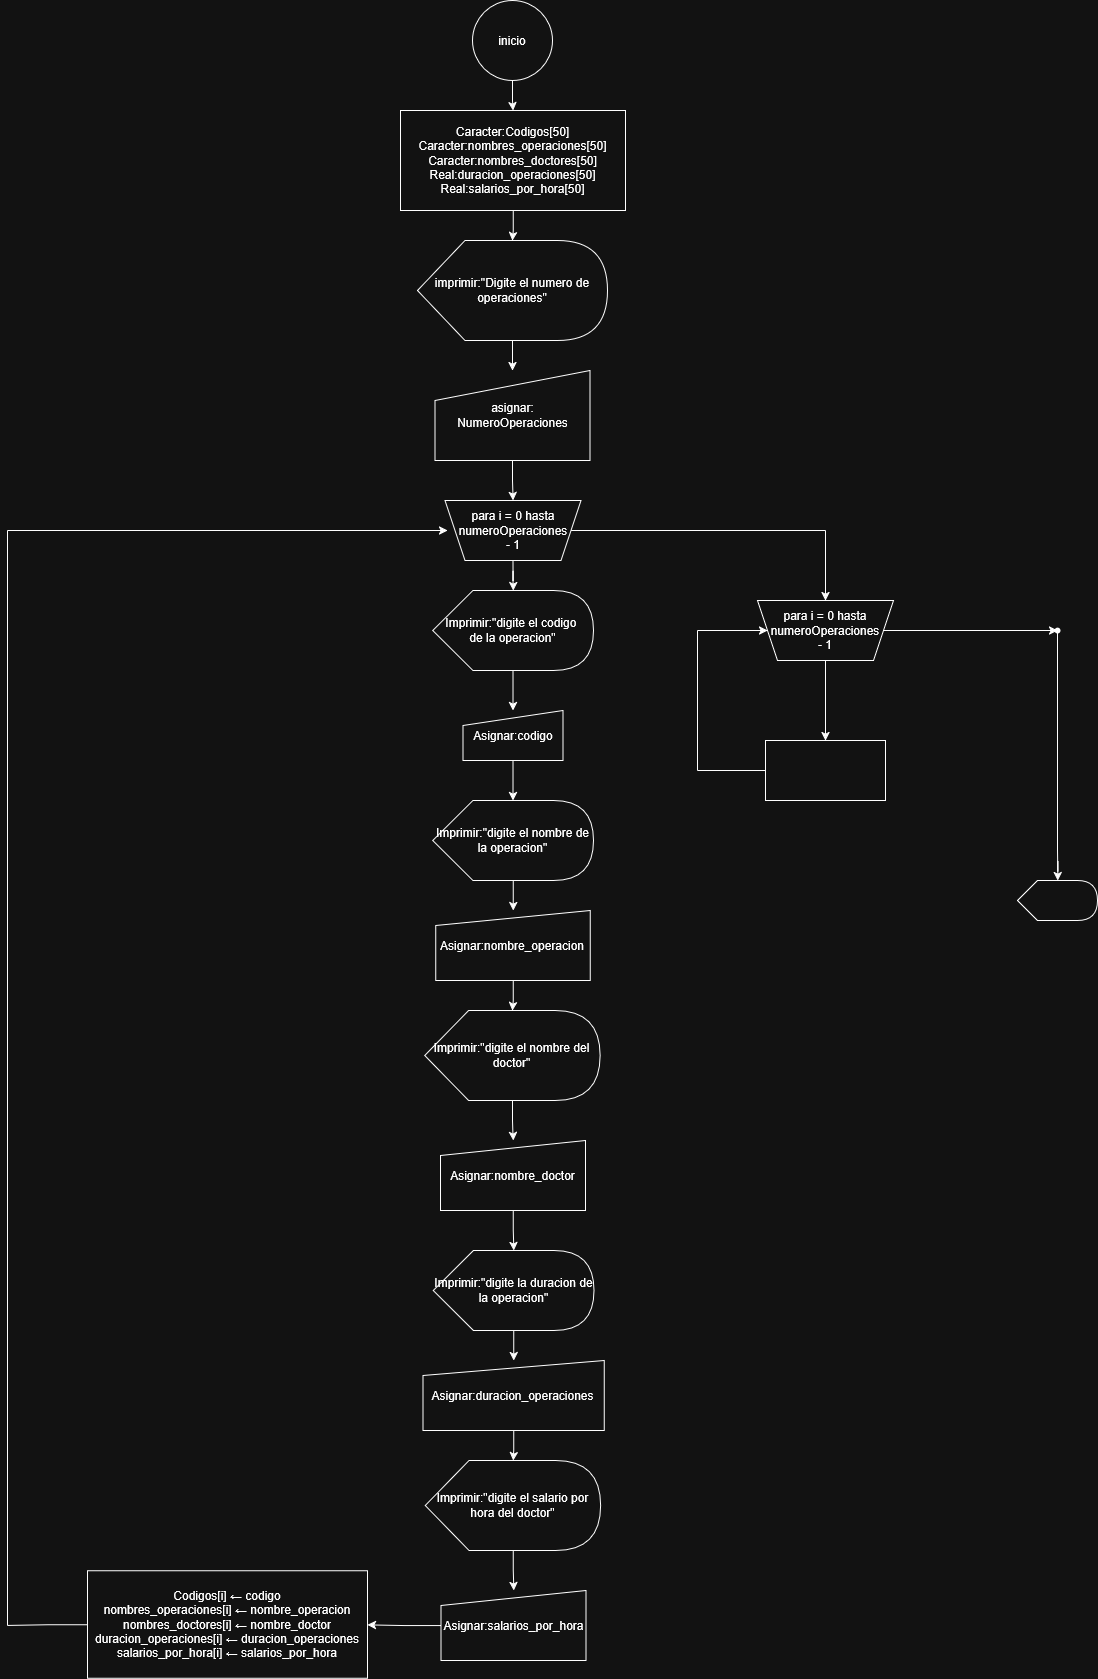

The diagram above was exported from draw.io. Its source (the exported page's mxGraphModel, read from the mxfile embedded in the PNG):
<mxGraphModel dx="5283" dy="2293" grid="1" gridSize="10" guides="1" tooltips="1" connect="1" arrows="1" fold="1" page="1" pageScale="1" pageWidth="850" pageHeight="1100" math="0" shadow="0">
  <root>
    <mxCell id="0" />
    <mxCell id="1" parent="0" />
    <mxCell id="ZIBCg8_5bDLj5ok8akt5-3" edge="1" parent="1" source="ZIBCg8_5bDLj5ok8akt5-1" style="edgeStyle=orthogonalEdgeStyle;rounded=0;orthogonalLoop=1;jettySize=auto;html=1;" target="ZIBCg8_5bDLj5ok8akt5-2" value="">
      <mxGeometry relative="1" as="geometry" />
    </mxCell>
    <mxCell id="ZIBCg8_5bDLj5ok8akt5-1" parent="1" style="ellipse;whiteSpace=wrap;html=1;aspect=fixed;" value="inicio" vertex="1">
      <mxGeometry height="80" width="80" x="385" as="geometry" />
    </mxCell>
    <mxCell id="ZIBCg8_5bDLj5ok8akt5-5" edge="1" parent="1" source="ZIBCg8_5bDLj5ok8akt5-2" style="edgeStyle=orthogonalEdgeStyle;rounded=0;orthogonalLoop=1;jettySize=auto;html=1;" target="ZIBCg8_5bDLj5ok8akt5-4" value="">
      <mxGeometry relative="1" as="geometry" />
    </mxCell>
    <mxCell id="ZIBCg8_5bDLj5ok8akt5-2" parent="1" style="whiteSpace=wrap;html=1;" value="&lt;div&gt;Caracter:Codigos[50]&lt;/div&gt;&lt;div&gt;&lt;div&gt;Caracter:nombres_operaciones[50]&lt;/div&gt;&lt;div&gt;Caracter:nombres_doctores[50]&lt;/div&gt;&lt;div&gt;Real:duracion_operaciones[50]&lt;/div&gt;Real:salarios_por_hora[50]&lt;/div&gt;" vertex="1">
      <mxGeometry height="100" width="225" x="313" y="110" as="geometry" />
    </mxCell>
    <mxCell id="ZIBCg8_5bDLj5ok8akt5-7" edge="1" parent="1" source="ZIBCg8_5bDLj5ok8akt5-4" style="edgeStyle=orthogonalEdgeStyle;rounded=0;orthogonalLoop=1;jettySize=auto;html=1;" target="ZIBCg8_5bDLj5ok8akt5-6" value="">
      <mxGeometry relative="1" as="geometry" />
    </mxCell>
    <mxCell id="ZIBCg8_5bDLj5ok8akt5-4" parent="1" style="shape=display;whiteSpace=wrap;html=1;" value="imprimir:&quot;Digite el numero de operaciones&quot;" vertex="1">
      <mxGeometry height="100" width="190" x="330" y="240" as="geometry" />
    </mxCell>
    <mxCell id="ZIBCg8_5bDLj5ok8akt5-16" edge="1" parent="1" source="ZIBCg8_5bDLj5ok8akt5-6" style="edgeStyle=orthogonalEdgeStyle;rounded=0;orthogonalLoop=1;jettySize=auto;html=1;" target="ZIBCg8_5bDLj5ok8akt5-12" value="">
      <mxGeometry relative="1" as="geometry" />
    </mxCell>
    <mxCell id="ZIBCg8_5bDLj5ok8akt5-6" parent="1" style="shape=manualInput;whiteSpace=wrap;html=1;" value="&lt;div&gt;asignar:&lt;/div&gt;&lt;div&gt;NumeroOperaciones&lt;/div&gt;" vertex="1">
      <mxGeometry height="90" width="155" x="347.5" y="370" as="geometry" />
    </mxCell>
    <mxCell id="ZIBCg8_5bDLj5ok8akt5-18" edge="1" parent="1" source="ZIBCg8_5bDLj5ok8akt5-12" style="edgeStyle=orthogonalEdgeStyle;rounded=0;orthogonalLoop=1;jettySize=auto;html=1;" target="ZIBCg8_5bDLj5ok8akt5-17" value="">
      <mxGeometry relative="1" as="geometry" />
    </mxCell>
    <mxCell id="ZIBCg8_5bDLj5ok8akt5-22" edge="1" parent="1" source="ZIBCg8_5bDLj5ok8akt5-12" style="edgeStyle=orthogonalEdgeStyle;rounded=0;orthogonalLoop=1;jettySize=auto;html=1;endArrow=none;endFill=0;" value="">
      <mxGeometry relative="1" as="geometry">
        <mxPoint x="738" y="530" as="targetPoint" />
      </mxGeometry>
    </mxCell>
    <mxCell id="ZIBCg8_5bDLj5ok8akt5-12" parent="1" style="shape=trapezoid;perimeter=trapezoidPerimeter;whiteSpace=wrap;html=1;fixedSize=1;rotation=180;" value="" vertex="1">
      <mxGeometry height="60" width="136" x="357.5" y="500" as="geometry" />
    </mxCell>
    <mxCell id="ZIBCg8_5bDLj5ok8akt5-14" parent="1" style="text;html=1;whiteSpace=wrap;strokeColor=none;fillColor=none;align=center;verticalAlign=middle;rounded=0;" value="&lt;div&gt;para i = 0 hasta&lt;/div&gt;&lt;div&gt;numeroOperaciones - 1&lt;/div&gt;" vertex="1">
      <mxGeometry height="30" width="60" x="395.5" y="515" as="geometry" />
    </mxCell>
    <mxCell id="ZIBCg8_5bDLj5ok8akt5-27" edge="1" parent="1" source="ZIBCg8_5bDLj5ok8akt5-17" style="edgeStyle=orthogonalEdgeStyle;rounded=0;orthogonalLoop=1;jettySize=auto;html=1;" target="ZIBCg8_5bDLj5ok8akt5-26" value="">
      <mxGeometry relative="1" as="geometry" />
    </mxCell>
    <mxCell id="ZIBCg8_5bDLj5ok8akt5-17" parent="1" style="shape=display;whiteSpace=wrap;html=1;" value="&lt;div&gt;Imprimir:&quot;digite el codigo&amp;nbsp;&lt;/div&gt;&lt;div&gt;de la operacion&quot;&lt;/div&gt;" vertex="1">
      <mxGeometry height="80" width="160.75" x="345.13" y="590" as="geometry" />
    </mxCell>
    <mxCell id="ZIBCg8_5bDLj5ok8akt5-48" edge="1" parent="1" source="ZIBCg8_5bDLj5ok8akt5-19" style="edgeStyle=orthogonalEdgeStyle;rounded=0;orthogonalLoop=1;jettySize=auto;html=1;" target="ZIBCg8_5bDLj5ok8akt5-47" value="">
      <mxGeometry relative="1" as="geometry" />
    </mxCell>
    <mxCell id="ZIBCg8_5bDLj5ok8akt5-55" edge="1" parent="1" source="ZIBCg8_5bDLj5ok8akt5-19" style="edgeStyle=orthogonalEdgeStyle;rounded=0;orthogonalLoop=1;jettySize=auto;html=1;" target="ZIBCg8_5bDLj5ok8akt5-54" value="">
      <mxGeometry relative="1" as="geometry" />
    </mxCell>
    <mxCell id="ZIBCg8_5bDLj5ok8akt5-19" parent="1" style="shape=trapezoid;perimeter=trapezoidPerimeter;whiteSpace=wrap;html=1;fixedSize=1;rotation=180;" value="" vertex="1">
      <mxGeometry height="60" width="136" x="670" y="600" as="geometry" />
    </mxCell>
    <mxCell id="ZIBCg8_5bDLj5ok8akt5-20" parent="1" style="text;html=1;whiteSpace=wrap;strokeColor=none;fillColor=none;align=center;verticalAlign=middle;rounded=0;" value="&lt;div&gt;para i = 0 hasta&lt;/div&gt;&lt;div&gt;numeroOperaciones - 1&lt;/div&gt;" vertex="1">
      <mxGeometry height="30" width="60" x="708" y="615" as="geometry" />
    </mxCell>
    <mxCell id="ZIBCg8_5bDLj5ok8akt5-23" edge="1" parent="1" style="edgeStyle=orthogonalEdgeStyle;rounded=0;orthogonalLoop=1;jettySize=auto;html=1;entryX=0.5;entryY=1;entryDx=0;entryDy=0;" target="ZIBCg8_5bDLj5ok8akt5-19" value="">
      <mxGeometry relative="1" as="geometry">
        <mxPoint x="738" y="530" as="sourcePoint" />
      </mxGeometry>
    </mxCell>
    <mxCell id="ZIBCg8_5bDLj5ok8akt5-32" edge="1" parent="1" source="ZIBCg8_5bDLj5ok8akt5-26" style="edgeStyle=orthogonalEdgeStyle;rounded=0;orthogonalLoop=1;jettySize=auto;html=1;" target="ZIBCg8_5bDLj5ok8akt5-29" value="">
      <mxGeometry relative="1" as="geometry" />
    </mxCell>
    <mxCell id="ZIBCg8_5bDLj5ok8akt5-26" parent="1" style="shape=manualInput;whiteSpace=wrap;html=1;dashed=0;size=15;" value="Asignar:codigo" vertex="1">
      <mxGeometry height="50" width="100" x="375.51" y="710" as="geometry" />
    </mxCell>
    <mxCell id="ZIBCg8_5bDLj5ok8akt5-28" edge="1" parent="1" source="ZIBCg8_5bDLj5ok8akt5-29" style="edgeStyle=orthogonalEdgeStyle;rounded=0;orthogonalLoop=1;jettySize=auto;html=1;" target="ZIBCg8_5bDLj5ok8akt5-30" value="">
      <mxGeometry relative="1" as="geometry" />
    </mxCell>
    <mxCell id="ZIBCg8_5bDLj5ok8akt5-29" parent="1" style="shape=display;whiteSpace=wrap;html=1;" value="&lt;div&gt;Imprimir:&quot;digite el nombre de la operacion&quot;&lt;/div&gt;" vertex="1">
      <mxGeometry height="80" width="160.75" x="345.14" y="800" as="geometry" />
    </mxCell>
    <mxCell id="ZIBCg8_5bDLj5ok8akt5-36" edge="1" parent="1" source="ZIBCg8_5bDLj5ok8akt5-30" style="edgeStyle=orthogonalEdgeStyle;rounded=0;orthogonalLoop=1;jettySize=auto;html=1;" target="ZIBCg8_5bDLj5ok8akt5-34" value="">
      <mxGeometry relative="1" as="geometry" />
    </mxCell>
    <mxCell id="ZIBCg8_5bDLj5ok8akt5-30" parent="1" style="shape=manualInput;whiteSpace=wrap;html=1;dashed=0;size=15;" value="Asignar:nombre_operacion" vertex="1">
      <mxGeometry height="70" width="154.48" x="348.27" y="910" as="geometry" />
    </mxCell>
    <mxCell id="ZIBCg8_5bDLj5ok8akt5-33" edge="1" parent="1" source="ZIBCg8_5bDLj5ok8akt5-34" style="edgeStyle=orthogonalEdgeStyle;rounded=0;orthogonalLoop=1;jettySize=auto;html=1;" target="ZIBCg8_5bDLj5ok8akt5-35" value="">
      <mxGeometry relative="1" as="geometry" />
    </mxCell>
    <mxCell id="ZIBCg8_5bDLj5ok8akt5-34" parent="1" style="shape=display;whiteSpace=wrap;html=1;" value="&lt;div&gt;Imprimir:&quot;digite el nombre del doctor&quot;&lt;/div&gt;" vertex="1">
      <mxGeometry height="90" width="175.38" x="337.31" y="1010" as="geometry" />
    </mxCell>
    <mxCell id="ZIBCg8_5bDLj5ok8akt5-44" edge="1" parent="1" source="ZIBCg8_5bDLj5ok8akt5-35" style="edgeStyle=orthogonalEdgeStyle;rounded=0;orthogonalLoop=1;jettySize=auto;html=1;" target="ZIBCg8_5bDLj5ok8akt5-38" value="">
      <mxGeometry relative="1" as="geometry" />
    </mxCell>
    <mxCell id="ZIBCg8_5bDLj5ok8akt5-35" parent="1" style="shape=manualInput;whiteSpace=wrap;html=1;dashed=0;size=15;" value="Asignar:nombre_doctor" vertex="1">
      <mxGeometry height="70" width="144.99" x="353.02" y="1140" as="geometry" />
    </mxCell>
    <mxCell id="ZIBCg8_5bDLj5ok8akt5-37" edge="1" parent="1" source="ZIBCg8_5bDLj5ok8akt5-38" style="edgeStyle=orthogonalEdgeStyle;rounded=0;orthogonalLoop=1;jettySize=auto;html=1;" target="ZIBCg8_5bDLj5ok8akt5-40" value="">
      <mxGeometry relative="1" as="geometry" />
    </mxCell>
    <mxCell id="ZIBCg8_5bDLj5ok8akt5-38" parent="1" style="shape=display;whiteSpace=wrap;html=1;" value="&lt;div&gt;Imprimir:&quot;digite la duracion de la operacion&quot;&lt;/div&gt;" vertex="1">
      <mxGeometry height="80" width="160.75" x="345.6499999999999" y="1250" as="geometry" />
    </mxCell>
    <mxCell id="ZIBCg8_5bDLj5ok8akt5-39" edge="1" parent="1" source="ZIBCg8_5bDLj5ok8akt5-40" style="edgeStyle=orthogonalEdgeStyle;rounded=0;orthogonalLoop=1;jettySize=auto;html=1;" target="ZIBCg8_5bDLj5ok8akt5-42" value="">
      <mxGeometry relative="1" as="geometry" />
    </mxCell>
    <mxCell id="ZIBCg8_5bDLj5ok8akt5-40" parent="1" style="shape=manualInput;whiteSpace=wrap;html=1;dashed=0;size=15;" value="Asignar:duracion_operaciones" vertex="1">
      <mxGeometry height="70" width="181.22" x="335.40999999999997" y="1360" as="geometry" />
    </mxCell>
    <mxCell id="ZIBCg8_5bDLj5ok8akt5-41" edge="1" parent="1" source="ZIBCg8_5bDLj5ok8akt5-42" style="edgeStyle=orthogonalEdgeStyle;rounded=0;orthogonalLoop=1;jettySize=auto;html=1;" target="ZIBCg8_5bDLj5ok8akt5-43" value="">
      <mxGeometry relative="1" as="geometry" />
    </mxCell>
    <mxCell id="ZIBCg8_5bDLj5ok8akt5-42" parent="1" style="shape=display;whiteSpace=wrap;html=1;" value="&lt;div&gt;Imprimir:&quot;digite el salario por hora del doctor&quot;&lt;/div&gt;" vertex="1">
      <mxGeometry height="90" width="175.38" x="337.82" y="1460" as="geometry" />
    </mxCell>
    <mxCell id="ZIBCg8_5bDLj5ok8akt5-46" edge="1" parent="1" source="ZIBCg8_5bDLj5ok8akt5-43" style="edgeStyle=orthogonalEdgeStyle;rounded=0;orthogonalLoop=1;jettySize=auto;html=1;" target="ZIBCg8_5bDLj5ok8akt5-45" value="">
      <mxGeometry relative="1" as="geometry" />
    </mxCell>
    <mxCell id="ZIBCg8_5bDLj5ok8akt5-43" parent="1" style="shape=manualInput;whiteSpace=wrap;html=1;dashed=0;size=15;" value="Asignar:salarios_por_hora" vertex="1">
      <mxGeometry height="70" width="144.99" x="353.53000000000003" y="1590" as="geometry" />
    </mxCell>
    <mxCell id="ZIBCg8_5bDLj5ok8akt5-61" edge="1" parent="1" source="ZIBCg8_5bDLj5ok8akt5-45" style="edgeStyle=orthogonalEdgeStyle;rounded=0;orthogonalLoop=1;jettySize=auto;html=1;endArrow=none;endFill=0;" value="">
      <mxGeometry relative="1" as="geometry">
        <mxPoint x="-80" y="1625.0000000000002" as="targetPoint" />
      </mxGeometry>
    </mxCell>
    <mxCell id="ZIBCg8_5bDLj5ok8akt5-45" parent="1" style="whiteSpace=wrap;html=1;dashed=0;" value="&lt;div&gt;Codigos[i] ← codigo&lt;/div&gt;&lt;div&gt;&lt;div&gt;nombres_operaciones[i] ←&amp;nbsp;nombre_operacion&lt;/div&gt;&lt;div&gt;nombres_doctores[i] ←&amp;nbsp;nombre_doctor&lt;/div&gt;&lt;div&gt;duracion_operaciones[i] ←&amp;nbsp;duracion_operaciones&lt;/div&gt;salarios_por_hora[i] ← salarios_por_hora&lt;/div&gt;" vertex="1">
      <mxGeometry height="107.5" width="280" y="1570.25" as="geometry" />
    </mxCell>
    <mxCell id="ZIBCg8_5bDLj5ok8akt5-50" edge="1" parent="1" source="ZIBCg8_5bDLj5ok8akt5-47" style="edgeStyle=orthogonalEdgeStyle;rounded=0;orthogonalLoop=1;jettySize=auto;html=1;endArrow=none;endFill=0;" value="">
      <mxGeometry relative="1" as="geometry">
        <mxPoint x="610" y="770" as="targetPoint" />
      </mxGeometry>
    </mxCell>
    <mxCell id="ZIBCg8_5bDLj5ok8akt5-47" parent="1" style="whiteSpace=wrap;html=1;" value="" vertex="1">
      <mxGeometry height="60" width="120" x="678" y="740" as="geometry" />
    </mxCell>
    <mxCell id="ZIBCg8_5bDLj5ok8akt5-52" edge="1" parent="1" style="edgeStyle=orthogonalEdgeStyle;rounded=0;orthogonalLoop=1;jettySize=auto;html=1;endArrow=none;endFill=0;" value="">
      <mxGeometry relative="1" as="geometry">
        <mxPoint x="610" y="770" as="sourcePoint" />
        <mxPoint x="610" y="629.9999999999999" as="targetPoint" />
      </mxGeometry>
    </mxCell>
    <mxCell id="ZIBCg8_5bDLj5ok8akt5-53" edge="1" parent="1" style="edgeStyle=orthogonalEdgeStyle;rounded=0;orthogonalLoop=1;jettySize=auto;html=1;" value="">
      <mxGeometry relative="1" as="geometry">
        <mxPoint x="610" y="629.9999999999999" as="sourcePoint" />
        <mxPoint x="680" y="630" as="targetPoint" />
      </mxGeometry>
    </mxCell>
    <mxCell id="ZIBCg8_5bDLj5ok8akt5-57" edge="1" parent="1" source="ZIBCg8_5bDLj5ok8akt5-54" style="edgeStyle=orthogonalEdgeStyle;rounded=0;orthogonalLoop=1;jettySize=auto;html=1;endArrow=none;endFill=0;" value="">
      <mxGeometry relative="1" as="geometry">
        <mxPoint x="970" y="850" as="targetPoint" />
      </mxGeometry>
    </mxCell>
    <mxCell id="ZIBCg8_5bDLj5ok8akt5-54" parent="1" style="shape=waypoint;sketch=0;size=6;pointerEvents=1;points=[];fillColor=default;resizable=0;rotatable=0;perimeter=centerPerimeter;snapToPoint=1;" value="" vertex="1">
      <mxGeometry height="20" width="20" x="960" y="620" as="geometry" />
    </mxCell>
    <mxCell id="ZIBCg8_5bDLj5ok8akt5-59" edge="1" parent="1" style="edgeStyle=orthogonalEdgeStyle;rounded=0;orthogonalLoop=1;jettySize=auto;html=1;" target="ZIBCg8_5bDLj5ok8akt5-58" value="">
      <mxGeometry relative="1" as="geometry">
        <mxPoint x="970" y="850" as="sourcePoint" />
      </mxGeometry>
    </mxCell>
    <mxCell id="ZIBCg8_5bDLj5ok8akt5-58" parent="1" style="shape=display;whiteSpace=wrap;html=1;" value="" vertex="1">
      <mxGeometry height="40" width="80" x="930" y="880" as="geometry" />
    </mxCell>
    <mxCell id="ZIBCg8_5bDLj5ok8akt5-63" edge="1" parent="1" style="edgeStyle=orthogonalEdgeStyle;rounded=0;orthogonalLoop=1;jettySize=auto;html=1;endArrow=none;endFill=0;" value="">
      <mxGeometry relative="1" as="geometry">
        <mxPoint x="-80" y="1625.0000000000002" as="sourcePoint" />
        <mxPoint x="-80" y="529.9999999999999" as="targetPoint" />
      </mxGeometry>
    </mxCell>
    <mxCell id="ZIBCg8_5bDLj5ok8akt5-67" edge="1" parent="1" style="edgeStyle=orthogonalEdgeStyle;rounded=0;orthogonalLoop=1;jettySize=auto;html=1;" value="">
      <mxGeometry relative="1" as="geometry">
        <mxPoint x="-80" y="529.9999999999999" as="sourcePoint" />
        <mxPoint x="360" y="530" as="targetPoint" />
      </mxGeometry>
    </mxCell>
  </root>
</mxGraphModel>